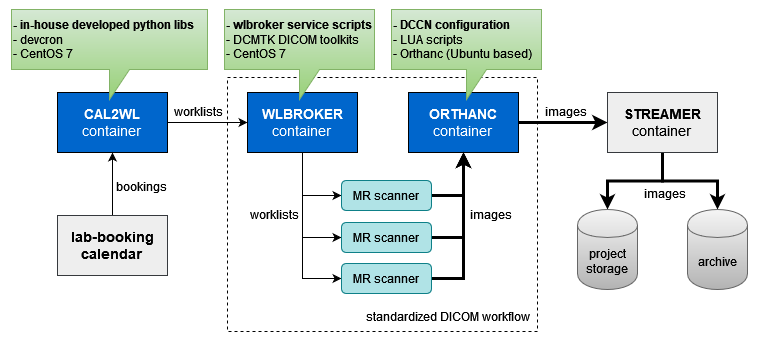

The diagram above was exported from draw.io. Its source (the exported page's mxGraphModel, read from the mxfile embedded in the PNG):
<mxGraphModel dx="1562" dy="854" grid="1" gridSize="10" guides="1" tooltips="1" connect="1" arrows="1" fold="1" page="1" pageScale="1" pageWidth="850" pageHeight="1100" math="0" shadow="0">
  <root>
    <mxCell id="0" />
    <mxCell id="1" parent="0" />
    <mxCell id="3mZDMFv1jJjsySYqfkhr-43" value="" style="rounded=0;whiteSpace=wrap;html=1;strokeColor=none;" parent="1" vertex="1">
      <mxGeometry x="46" y="41" width="760" height="340" as="geometry" />
    </mxCell>
    <mxCell id="3mZDMFv1jJjsySYqfkhr-25" value="" style="rounded=0;whiteSpace=wrap;html=1;dashed=1;" parent="1" vertex="1">
      <mxGeometry x="273" y="118" width="310" height="254" as="geometry" />
    </mxCell>
    <mxCell id="3mZDMFv1jJjsySYqfkhr-29" style="edgeStyle=orthogonalEdgeStyle;rounded=0;orthogonalLoop=1;jettySize=auto;html=1;exitX=1;exitY=0.5;exitDx=0;exitDy=0;entryX=0;entryY=0.5;entryDx=0;entryDy=0;" parent="1" source="3mZDMFv1jJjsySYqfkhr-2" target="3mZDMFv1jJjsySYqfkhr-3" edge="1">
      <mxGeometry relative="1" as="geometry" />
    </mxCell>
    <mxCell id="3mZDMFv1jJjsySYqfkhr-2" value="&lt;div style=&quot;font-size: 14px;&quot;&gt;&lt;b style=&quot;font-size: 14px;&quot;&gt;CAL2WL&lt;/b&gt;&lt;/div&gt;&lt;div style=&quot;font-size: 14px;&quot;&gt;container&lt;br style=&quot;font-size: 14px;&quot;&gt;&lt;/div&gt;" style="rounded=0;whiteSpace=wrap;html=1;fillColor=#0066CC;fontColor=#FFFFFF;fontSize=14;" parent="1" vertex="1">
      <mxGeometry x="103" y="133" width="110" height="60" as="geometry" />
    </mxCell>
    <mxCell id="3mZDMFv1jJjsySYqfkhr-1" value="&lt;div align=&quot;left&quot;&gt;&lt;b&gt;- in-house developed python libs&lt;/b&gt;&lt;/div&gt;&lt;div align=&quot;left&quot;&gt;- devcron&lt;/div&gt;&lt;div align=&quot;left&quot;&gt;- CentOS 7&lt;br&gt;&lt;/div&gt;" style="shape=callout;whiteSpace=wrap;html=1;perimeter=calloutPerimeter;align=left;fillColor=#d5e8d4;gradientColor=#97d077;strokeColor=#82b366;" parent="1" vertex="1">
      <mxGeometry x="57" y="50" width="196" height="90" as="geometry" />
    </mxCell>
    <mxCell id="3mZDMFv1jJjsySYqfkhr-10" style="edgeStyle=orthogonalEdgeStyle;rounded=0;orthogonalLoop=1;jettySize=auto;html=1;exitX=0.5;exitY=1;exitDx=0;exitDy=0;entryX=0;entryY=0.5;entryDx=0;entryDy=0;" parent="1" source="3mZDMFv1jJjsySYqfkhr-3" target="3mZDMFv1jJjsySYqfkhr-6" edge="1">
      <mxGeometry relative="1" as="geometry" />
    </mxCell>
    <mxCell id="3mZDMFv1jJjsySYqfkhr-11" style="edgeStyle=orthogonalEdgeStyle;rounded=0;orthogonalLoop=1;jettySize=auto;html=1;exitX=0.5;exitY=1;exitDx=0;exitDy=0;entryX=0;entryY=0.5;entryDx=0;entryDy=0;" parent="1" source="3mZDMFv1jJjsySYqfkhr-3" target="3mZDMFv1jJjsySYqfkhr-7" edge="1">
      <mxGeometry relative="1" as="geometry" />
    </mxCell>
    <mxCell id="3mZDMFv1jJjsySYqfkhr-12" style="edgeStyle=orthogonalEdgeStyle;rounded=0;orthogonalLoop=1;jettySize=auto;html=1;exitX=0.5;exitY=1;exitDx=0;exitDy=0;entryX=0;entryY=0.5;entryDx=0;entryDy=0;" parent="1" source="3mZDMFv1jJjsySYqfkhr-3" target="3mZDMFv1jJjsySYqfkhr-8" edge="1">
      <mxGeometry relative="1" as="geometry" />
    </mxCell>
    <mxCell id="3mZDMFv1jJjsySYqfkhr-3" value="&lt;b style=&quot;font-size: 14px;&quot;&gt;WLBROKER&lt;/b&gt;&lt;div style=&quot;font-size: 14px;&quot;&gt;container&lt;br style=&quot;font-size: 14px;&quot;&gt;&lt;/div&gt;" style="rounded=0;whiteSpace=wrap;html=1;fillColor=#0066CC;fontColor=#FFFFFF;fontSize=14;" parent="1" vertex="1">
      <mxGeometry x="293" y="133" width="110" height="60" as="geometry" />
    </mxCell>
    <mxCell id="3mZDMFv1jJjsySYqfkhr-18" style="edgeStyle=orthogonalEdgeStyle;rounded=0;orthogonalLoop=1;jettySize=auto;html=1;exitX=1;exitY=0.5;exitDx=0;exitDy=0;entryX=0;entryY=0.5;entryDx=0;entryDy=0;strokeWidth=3;" parent="1" source="3mZDMFv1jJjsySYqfkhr-4" target="3mZDMFv1jJjsySYqfkhr-5" edge="1">
      <mxGeometry relative="1" as="geometry" />
    </mxCell>
    <mxCell id="3mZDMFv1jJjsySYqfkhr-4" value="&lt;b style=&quot;font-size: 14px;&quot;&gt;ORTHANC&lt;/b&gt;&lt;div style=&quot;font-size: 14px;&quot;&gt;container&lt;br style=&quot;font-size: 14px;&quot;&gt;&lt;/div&gt;" style="rounded=0;whiteSpace=wrap;html=1;fillColor=#0066CC;fontColor=#FFFFFF;fontSize=14;" parent="1" vertex="1">
      <mxGeometry x="454" y="133" width="110" height="60" as="geometry" />
    </mxCell>
    <mxCell id="3mZDMFv1jJjsySYqfkhr-20" style="edgeStyle=orthogonalEdgeStyle;rounded=0;orthogonalLoop=1;jettySize=auto;html=1;exitX=0.5;exitY=1;exitDx=0;exitDy=0;entryX=0.5;entryY=0;entryDx=0;entryDy=0;strokeWidth=3;" parent="1" source="3mZDMFv1jJjsySYqfkhr-5" target="3mZDMFv1jJjsySYqfkhr-19" edge="1">
      <mxGeometry relative="1" as="geometry" />
    </mxCell>
    <mxCell id="3mZDMFv1jJjsySYqfkhr-23" style="edgeStyle=orthogonalEdgeStyle;rounded=0;orthogonalLoop=1;jettySize=auto;html=1;exitX=0.5;exitY=1;exitDx=0;exitDy=0;entryX=0.5;entryY=0;entryDx=0;entryDy=0;strokeWidth=3;" parent="1" source="3mZDMFv1jJjsySYqfkhr-5" target="3mZDMFv1jJjsySYqfkhr-21" edge="1">
      <mxGeometry relative="1" as="geometry" />
    </mxCell>
    <mxCell id="3mZDMFv1jJjsySYqfkhr-5" value="&lt;b style=&quot;font-size: 14px;&quot;&gt;STREAMER&lt;/b&gt;&lt;div style=&quot;font-size: 14px;&quot;&gt;container&lt;br style=&quot;font-size: 14px;&quot;&gt;&lt;/div&gt;" style="rounded=0;whiteSpace=wrap;html=1;fillColor=#eeeeee;fontSize=14;strokeColor=#36393d;" parent="1" vertex="1">
      <mxGeometry x="653" y="133" width="110" height="60" as="geometry" />
    </mxCell>
    <mxCell id="3mZDMFv1jJjsySYqfkhr-13" style="edgeStyle=orthogonalEdgeStyle;rounded=0;orthogonalLoop=1;jettySize=auto;html=1;exitX=1;exitY=0.5;exitDx=0;exitDy=0;entryX=0.5;entryY=1;entryDx=0;entryDy=0;strokeWidth=3;" parent="1" source="3mZDMFv1jJjsySYqfkhr-6" target="3mZDMFv1jJjsySYqfkhr-4" edge="1">
      <mxGeometry relative="1" as="geometry" />
    </mxCell>
    <mxCell id="3mZDMFv1jJjsySYqfkhr-6" value="MR scanner" style="rounded=1;whiteSpace=wrap;html=1;fillColor=#b0e3e6;strokeColor=#0e8088;" parent="1" vertex="1">
      <mxGeometry x="387" y="221" width="90" height="30" as="geometry" />
    </mxCell>
    <mxCell id="3mZDMFv1jJjsySYqfkhr-14" style="edgeStyle=orthogonalEdgeStyle;rounded=0;orthogonalLoop=1;jettySize=auto;html=1;exitX=1;exitY=0.5;exitDx=0;exitDy=0;entryX=0.5;entryY=1;entryDx=0;entryDy=0;strokeWidth=3;" parent="1" source="3mZDMFv1jJjsySYqfkhr-7" target="3mZDMFv1jJjsySYqfkhr-4" edge="1">
      <mxGeometry relative="1" as="geometry" />
    </mxCell>
    <mxCell id="3mZDMFv1jJjsySYqfkhr-7" value="MR scanner" style="rounded=1;whiteSpace=wrap;html=1;fillColor=#b0e3e6;strokeColor=#0e8088;" parent="1" vertex="1">
      <mxGeometry x="387" y="263" width="90" height="30" as="geometry" />
    </mxCell>
    <mxCell id="3mZDMFv1jJjsySYqfkhr-24" style="edgeStyle=orthogonalEdgeStyle;rounded=0;orthogonalLoop=1;jettySize=auto;html=1;exitX=1;exitY=0.5;exitDx=0;exitDy=0;entryX=0.5;entryY=1;entryDx=0;entryDy=0;strokeWidth=3;" parent="1" source="3mZDMFv1jJjsySYqfkhr-8" target="3mZDMFv1jJjsySYqfkhr-4" edge="1">
      <mxGeometry relative="1" as="geometry" />
    </mxCell>
    <mxCell id="3mZDMFv1jJjsySYqfkhr-8" value="MR scanner" style="rounded=1;whiteSpace=wrap;html=1;fillColor=#b0e3e6;strokeColor=#0e8088;" parent="1" vertex="1">
      <mxGeometry x="387" y="304" width="90" height="30" as="geometry" />
    </mxCell>
    <mxCell id="3mZDMFv1jJjsySYqfkhr-19" value="project storage" style="shape=cylinder;whiteSpace=wrap;html=1;boundedLbl=1;backgroundOutline=1;fillColor=#f5f5f5;gradientColor=#b3b3b3;strokeColor=#666666;" parent="1" vertex="1">
      <mxGeometry x="623" y="250" width="60" height="80" as="geometry" />
    </mxCell>
    <mxCell id="3mZDMFv1jJjsySYqfkhr-21" value="archive" style="shape=cylinder;whiteSpace=wrap;html=1;boundedLbl=1;backgroundOutline=1;fillColor=#f5f5f5;gradientColor=#b3b3b3;strokeColor=#666666;" parent="1" vertex="1">
      <mxGeometry x="733" y="250" width="60" height="80" as="geometry" />
    </mxCell>
    <mxCell id="3mZDMFv1jJjsySYqfkhr-28" value="&lt;div&gt;standardized DICOM workflow&lt;br&gt;&lt;/div&gt;" style="text;html=1;strokeColor=none;fillColor=none;align=center;verticalAlign=middle;whiteSpace=wrap;rounded=0;" parent="1" vertex="1">
      <mxGeometry x="405" y="342" width="178" height="30" as="geometry" />
    </mxCell>
    <mxCell id="3mZDMFv1jJjsySYqfkhr-31" style="edgeStyle=orthogonalEdgeStyle;rounded=0;orthogonalLoop=1;jettySize=auto;html=1;exitX=0.5;exitY=0;exitDx=0;exitDy=0;" parent="1" source="3mZDMFv1jJjsySYqfkhr-30" target="3mZDMFv1jJjsySYqfkhr-2" edge="1">
      <mxGeometry relative="1" as="geometry" />
    </mxCell>
    <mxCell id="3mZDMFv1jJjsySYqfkhr-30" value="&lt;b&gt;lab-booking calendar&lt;br&gt;&lt;/b&gt;" style="rounded=0;whiteSpace=wrap;html=1;fillColor=#eeeeee;fontSize=14;strokeColor=#36393d;" parent="1" vertex="1">
      <mxGeometry x="103" y="256" width="110" height="60" as="geometry" />
    </mxCell>
    <mxCell id="3mZDMFv1jJjsySYqfkhr-32" value="bookings" style="text;html=1;strokeColor=none;fillColor=none;align=center;verticalAlign=middle;whiteSpace=wrap;rounded=0;" parent="1" vertex="1">
      <mxGeometry x="167" y="212" width="40" height="30" as="geometry" />
    </mxCell>
    <mxCell id="3mZDMFv1jJjsySYqfkhr-33" value="worklists" style="text;html=1;strokeColor=none;fillColor=none;align=center;verticalAlign=middle;whiteSpace=wrap;rounded=0;" parent="1" vertex="1">
      <mxGeometry x="224" y="137" width="40" height="30" as="geometry" />
    </mxCell>
    <mxCell id="3mZDMFv1jJjsySYqfkhr-34" value="worklists" style="text;html=1;strokeColor=none;fillColor=none;align=center;verticalAlign=middle;whiteSpace=wrap;rounded=0;" parent="1" vertex="1">
      <mxGeometry x="300" y="240" width="40" height="30" as="geometry" />
    </mxCell>
    <mxCell id="3mZDMFv1jJjsySYqfkhr-35" value="images" style="text;html=1;strokeColor=none;fillColor=none;align=center;verticalAlign=middle;whiteSpace=wrap;rounded=0;" parent="1" vertex="1">
      <mxGeometry x="517" y="240" width="40" height="30" as="geometry" />
    </mxCell>
    <mxCell id="3mZDMFv1jJjsySYqfkhr-36" value="images" style="text;html=1;strokeColor=none;fillColor=none;align=center;verticalAlign=middle;whiteSpace=wrap;rounded=0;" parent="1" vertex="1">
      <mxGeometry x="592" y="137" width="40" height="30" as="geometry" />
    </mxCell>
    <mxCell id="3mZDMFv1jJjsySYqfkhr-37" value="images" style="text;html=1;strokeColor=none;fillColor=none;align=center;verticalAlign=middle;whiteSpace=wrap;rounded=0;" parent="1" vertex="1">
      <mxGeometry x="691" y="219" width="40" height="30" as="geometry" />
    </mxCell>
    <mxCell id="3mZDMFv1jJjsySYqfkhr-40" value="&lt;div align=&quot;left&quot;&gt;&lt;b&gt;- wlbroker service scripts&lt;br&gt;&lt;/b&gt;&lt;/div&gt;&lt;div align=&quot;left&quot;&gt;- DCMTK DICOM toolkits&lt;br&gt;&lt;/div&gt;- CentOS 7" style="shape=callout;whiteSpace=wrap;html=1;perimeter=calloutPerimeter;align=left;fillColor=#d5e8d4;gradientColor=#97d077;strokeColor=#82b366;" parent="1" vertex="1">
      <mxGeometry x="270" y="50" width="150" height="90" as="geometry" />
    </mxCell>
    <mxCell id="3mZDMFv1jJjsySYqfkhr-41" value="&lt;div align=&quot;left&quot;&gt;&lt;b&gt;- DCCN configuration&lt;br&gt;&lt;/b&gt;&lt;/div&gt;&lt;div align=&quot;left&quot;&gt;- LUA scripts&lt;br&gt;&lt;/div&gt;- Orthanc (Ubuntu based)" style="shape=callout;whiteSpace=wrap;html=1;perimeter=calloutPerimeter;align=left;fillColor=#d5e8d4;gradientColor=#97d077;strokeColor=#82b366;" parent="1" vertex="1">
      <mxGeometry x="437" y="50" width="150" height="90" as="geometry" />
    </mxCell>
  </root>
</mxGraphModel>